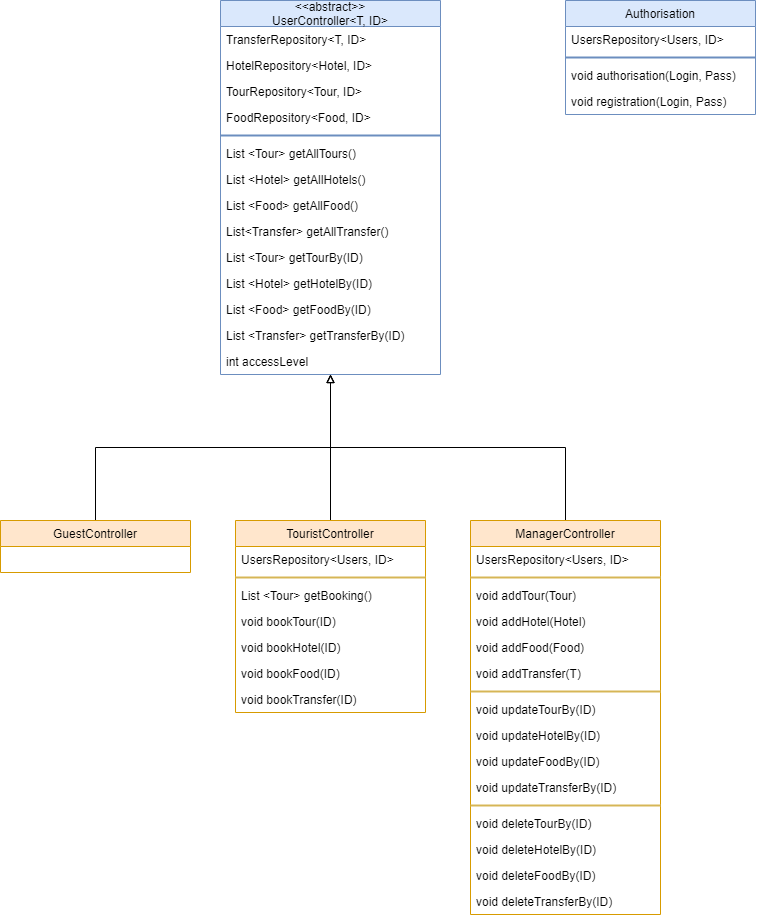

The diagram above was exported from draw.io. Its source (the exported page's mxGraphModel, read from the mxfile embedded in the PNG):
<mxGraphModel dx="2903" dy="1214" grid="1" gridSize="10" guides="1" tooltips="1" connect="1" arrows="1" fold="1" page="1" pageScale="1" pageWidth="827" pageHeight="1169" math="0" shadow="0">
  <root>
    <mxCell id="0" />
    <mxCell id="1" parent="0" />
    <mxCell id="2" value="&lt;&lt;abstract&gt;&gt;&#10;UserController&lt;T, ID&gt;" style="swimlane;fontStyle=0;childLayout=stackLayout;horizontal=1;startSize=26;fillColor=#dae8fc;horizontalStack=0;resizeParent=1;resizeParentMax=0;resizeLast=0;collapsible=1;marginBottom=0;strokeColor=#6c8ebf;" vertex="1" parent="1">
      <mxGeometry x="2010" y="1150" width="220" height="374" as="geometry">
        <mxRectangle x="520" y="1100" width="150" height="30" as="alternateBounds" />
      </mxGeometry>
    </mxCell>
    <mxCell id="3" value="TransferRepository&lt;T, ID&gt;" style="text;strokeColor=none;fillColor=none;align=left;verticalAlign=top;spacingLeft=4;spacingRight=4;overflow=hidden;rotatable=0;points=[[0,0.5],[1,0.5]];portConstraint=eastwest;" vertex="1" parent="2">
      <mxGeometry y="26" width="220" height="26" as="geometry" />
    </mxCell>
    <mxCell id="4" value="HotelRepository&lt;Hotel, ID&gt;" style="text;strokeColor=none;fillColor=none;align=left;verticalAlign=top;spacingLeft=4;spacingRight=4;overflow=hidden;rotatable=0;points=[[0,0.5],[1,0.5]];portConstraint=eastwest;" vertex="1" parent="2">
      <mxGeometry y="52" width="220" height="26" as="geometry" />
    </mxCell>
    <mxCell id="5" value="TourRepository&lt;Tour, ID&gt;" style="text;strokeColor=none;fillColor=none;align=left;verticalAlign=top;spacingLeft=4;spacingRight=4;overflow=hidden;rotatable=0;points=[[0,0.5],[1,0.5]];portConstraint=eastwest;" vertex="1" parent="2">
      <mxGeometry y="78" width="220" height="26" as="geometry" />
    </mxCell>
    <mxCell id="6" value="FoodRepository&lt;Food, ID&gt;" style="text;strokeColor=none;fillColor=none;align=left;verticalAlign=top;spacingLeft=4;spacingRight=4;overflow=hidden;rotatable=0;points=[[0,0.5],[1,0.5]];portConstraint=eastwest;" vertex="1" parent="2">
      <mxGeometry y="104" width="220" height="26" as="geometry" />
    </mxCell>
    <mxCell id="7" value="" style="line;strokeWidth=2;html=1;fillColor=#dae8fc;strokeColor=#6c8ebf;" vertex="1" parent="2">
      <mxGeometry y="130" width="220" height="10" as="geometry" />
    </mxCell>
    <mxCell id="8" value="List &lt;Tour&gt; getAllTours()" style="text;strokeColor=none;fillColor=none;align=left;verticalAlign=top;spacingLeft=4;spacingRight=4;overflow=hidden;rotatable=0;points=[[0,0.5],[1,0.5]];portConstraint=eastwest;" vertex="1" parent="2">
      <mxGeometry y="140" width="220" height="26" as="geometry" />
    </mxCell>
    <mxCell id="9" value="List &lt;Hotel&gt; getAllHotels()" style="text;strokeColor=none;fillColor=none;align=left;verticalAlign=top;spacingLeft=4;spacingRight=4;overflow=hidden;rotatable=0;points=[[0,0.5],[1,0.5]];portConstraint=eastwest;" vertex="1" parent="2">
      <mxGeometry y="166" width="220" height="26" as="geometry" />
    </mxCell>
    <mxCell id="10" value="List &lt;Food&gt; getAllFood()" style="text;strokeColor=none;fillColor=none;align=left;verticalAlign=top;spacingLeft=4;spacingRight=4;overflow=hidden;rotatable=0;points=[[0,0.5],[1,0.5]];portConstraint=eastwest;" vertex="1" parent="2">
      <mxGeometry y="192" width="220" height="26" as="geometry" />
    </mxCell>
    <mxCell id="11" value="List&lt;Transfer&gt; getAllTransfer()" style="text;strokeColor=none;fillColor=none;align=left;verticalAlign=top;spacingLeft=4;spacingRight=4;overflow=hidden;rotatable=0;points=[[0,0.5],[1,0.5]];portConstraint=eastwest;" vertex="1" parent="2">
      <mxGeometry y="218" width="220" height="26" as="geometry" />
    </mxCell>
    <mxCell id="12" value="List &lt;Tour&gt; getTourBy(ID)" style="text;strokeColor=none;fillColor=none;align=left;verticalAlign=top;spacingLeft=4;spacingRight=4;overflow=hidden;rotatable=0;points=[[0,0.5],[1,0.5]];portConstraint=eastwest;" vertex="1" parent="2">
      <mxGeometry y="244" width="220" height="26" as="geometry" />
    </mxCell>
    <mxCell id="13" value="List &lt;Hotel&gt; getHotelBy(ID)" style="text;strokeColor=none;fillColor=none;align=left;verticalAlign=top;spacingLeft=4;spacingRight=4;overflow=hidden;rotatable=0;points=[[0,0.5],[1,0.5]];portConstraint=eastwest;" vertex="1" parent="2">
      <mxGeometry y="270" width="220" height="26" as="geometry" />
    </mxCell>
    <mxCell id="14" value="List &lt;Food&gt; getFoodBy(ID)" style="text;strokeColor=none;fillColor=none;align=left;verticalAlign=top;spacingLeft=4;spacingRight=4;overflow=hidden;rotatable=0;points=[[0,0.5],[1,0.5]];portConstraint=eastwest;" vertex="1" parent="2">
      <mxGeometry y="296" width="220" height="26" as="geometry" />
    </mxCell>
    <mxCell id="15" value="List &lt;Transfer&gt; getTransferBy(ID)" style="text;strokeColor=none;fillColor=none;align=left;verticalAlign=top;spacingLeft=4;spacingRight=4;overflow=hidden;rotatable=0;points=[[0,0.5],[1,0.5]];portConstraint=eastwest;" vertex="1" parent="2">
      <mxGeometry y="322" width="220" height="26" as="geometry" />
    </mxCell>
    <mxCell id="16" value="int accessLevel" style="text;strokeColor=none;fillColor=none;align=left;verticalAlign=top;spacingLeft=4;spacingRight=4;overflow=hidden;rotatable=0;points=[[0,0.5],[1,0.5]];portConstraint=eastwest;" vertex="1" parent="2">
      <mxGeometry y="348" width="220" height="26" as="geometry" />
    </mxCell>
    <mxCell id="17" style="edgeStyle=orthogonalEdgeStyle;rounded=0;orthogonalLoop=1;jettySize=auto;html=1;exitX=0.5;exitY=0;exitDx=0;exitDy=0;endArrow=block;endFill=0;" edge="1" source="18" target="2" parent="1">
      <mxGeometry relative="1" as="geometry" />
    </mxCell>
    <mxCell id="18" value="TouristController" style="swimlane;fontStyle=0;childLayout=stackLayout;horizontal=1;startSize=26;fillColor=#ffe6cc;horizontalStack=0;resizeParent=1;resizeParentMax=0;resizeLast=0;collapsible=1;marginBottom=0;strokeColor=#d79b00;" vertex="1" parent="1">
      <mxGeometry x="2025" y="1670" width="190" height="192" as="geometry">
        <mxRectangle x="520" y="1100" width="150" height="30" as="alternateBounds" />
      </mxGeometry>
    </mxCell>
    <mxCell id="19" value="UsersRepository&lt;Users, ID&gt;" style="text;strokeColor=none;fillColor=none;align=left;verticalAlign=top;spacingLeft=4;spacingRight=4;overflow=hidden;rotatable=0;points=[[0,0.5],[1,0.5]];portConstraint=eastwest;" vertex="1" parent="18">
      <mxGeometry y="26" width="190" height="26" as="geometry" />
    </mxCell>
    <mxCell id="20" value="" style="line;strokeWidth=2;html=1;fillColor=#fff2cc;strokeColor=#d6b656;" vertex="1" parent="18">
      <mxGeometry y="52" width="190" height="10" as="geometry" />
    </mxCell>
    <mxCell id="21" value="List &lt;Tour&gt; getBooking()" style="text;strokeColor=none;fillColor=none;align=left;verticalAlign=top;spacingLeft=4;spacingRight=4;overflow=hidden;rotatable=0;points=[[0,0.5],[1,0.5]];portConstraint=eastwest;" vertex="1" parent="18">
      <mxGeometry y="62" width="190" height="26" as="geometry" />
    </mxCell>
    <mxCell id="22" value="void bookTour(ID)" style="text;strokeColor=none;fillColor=none;align=left;verticalAlign=top;spacingLeft=4;spacingRight=4;overflow=hidden;rotatable=0;points=[[0,0.5],[1,0.5]];portConstraint=eastwest;" vertex="1" parent="18">
      <mxGeometry y="88" width="190" height="26" as="geometry" />
    </mxCell>
    <mxCell id="23" value="void bookHotel(ID)" style="text;strokeColor=none;fillColor=none;align=left;verticalAlign=top;spacingLeft=4;spacingRight=4;overflow=hidden;rotatable=0;points=[[0,0.5],[1,0.5]];portConstraint=eastwest;" vertex="1" parent="18">
      <mxGeometry y="114" width="190" height="26" as="geometry" />
    </mxCell>
    <mxCell id="24" value="void bookFood(ID)" style="text;strokeColor=none;fillColor=none;align=left;verticalAlign=top;spacingLeft=4;spacingRight=4;overflow=hidden;rotatable=0;points=[[0,0.5],[1,0.5]];portConstraint=eastwest;" vertex="1" parent="18">
      <mxGeometry y="140" width="190" height="26" as="geometry" />
    </mxCell>
    <mxCell id="25" value="void bookTransfer(ID)" style="text;strokeColor=none;fillColor=none;align=left;verticalAlign=top;spacingLeft=4;spacingRight=4;overflow=hidden;rotatable=0;points=[[0,0.5],[1,0.5]];portConstraint=eastwest;" vertex="1" parent="18">
      <mxGeometry y="166" width="190" height="26" as="geometry" />
    </mxCell>
    <mxCell id="26" style="edgeStyle=orthogonalEdgeStyle;rounded=0;orthogonalLoop=1;jettySize=auto;html=1;exitX=0.5;exitY=0;exitDx=0;exitDy=0;endArrow=block;endFill=0;" edge="1" source="27" target="2" parent="1">
      <mxGeometry relative="1" as="geometry" />
    </mxCell>
    <mxCell id="27" value="ManagerController" style="swimlane;fontStyle=0;childLayout=stackLayout;horizontal=1;startSize=26;fillColor=#ffe6cc;horizontalStack=0;resizeParent=1;resizeParentMax=0;resizeLast=0;collapsible=1;marginBottom=0;strokeColor=#d79b00;" vertex="1" parent="1">
      <mxGeometry x="2260" y="1670" width="190" height="394" as="geometry">
        <mxRectangle x="520" y="1100" width="150" height="30" as="alternateBounds" />
      </mxGeometry>
    </mxCell>
    <mxCell id="28" value="UsersRepository&lt;Users, ID&gt;" style="text;strokeColor=none;fillColor=none;align=left;verticalAlign=top;spacingLeft=4;spacingRight=4;overflow=hidden;rotatable=0;points=[[0,0.5],[1,0.5]];portConstraint=eastwest;" vertex="1" parent="27">
      <mxGeometry y="26" width="190" height="26" as="geometry" />
    </mxCell>
    <mxCell id="29" value="" style="line;strokeWidth=2;html=1;fillColor=#fff2cc;strokeColor=#d6b656;" vertex="1" parent="27">
      <mxGeometry y="52" width="190" height="10" as="geometry" />
    </mxCell>
    <mxCell id="30" value="void addTour(Tour)" style="text;strokeColor=none;fillColor=none;align=left;verticalAlign=top;spacingLeft=4;spacingRight=4;overflow=hidden;rotatable=0;points=[[0,0.5],[1,0.5]];portConstraint=eastwest;" vertex="1" parent="27">
      <mxGeometry y="62" width="190" height="26" as="geometry" />
    </mxCell>
    <mxCell id="31" value="void addHotel(Hotel)" style="text;strokeColor=none;fillColor=none;align=left;verticalAlign=top;spacingLeft=4;spacingRight=4;overflow=hidden;rotatable=0;points=[[0,0.5],[1,0.5]];portConstraint=eastwest;" vertex="1" parent="27">
      <mxGeometry y="88" width="190" height="26" as="geometry" />
    </mxCell>
    <mxCell id="32" value="void addFood(Food)" style="text;strokeColor=none;fillColor=none;align=left;verticalAlign=top;spacingLeft=4;spacingRight=4;overflow=hidden;rotatable=0;points=[[0,0.5],[1,0.5]];portConstraint=eastwest;" vertex="1" parent="27">
      <mxGeometry y="114" width="190" height="26" as="geometry" />
    </mxCell>
    <mxCell id="33" value="void addTransfer(T)" style="text;strokeColor=none;fillColor=none;align=left;verticalAlign=top;spacingLeft=4;spacingRight=4;overflow=hidden;rotatable=0;points=[[0,0.5],[1,0.5]];portConstraint=eastwest;" vertex="1" parent="27">
      <mxGeometry y="140" width="190" height="26" as="geometry" />
    </mxCell>
    <mxCell id="34" value="" style="line;strokeWidth=2;html=1;fillColor=#fff2cc;strokeColor=#d6b656;" vertex="1" parent="27">
      <mxGeometry y="166" width="190" height="10" as="geometry" />
    </mxCell>
    <mxCell id="35" value="void updateTourBy(ID)" style="text;strokeColor=none;fillColor=none;align=left;verticalAlign=top;spacingLeft=4;spacingRight=4;overflow=hidden;rotatable=0;points=[[0,0.5],[1,0.5]];portConstraint=eastwest;" vertex="1" parent="27">
      <mxGeometry y="176" width="190" height="26" as="geometry" />
    </mxCell>
    <mxCell id="36" value="void updateHotelBy(ID)" style="text;strokeColor=none;fillColor=none;align=left;verticalAlign=top;spacingLeft=4;spacingRight=4;overflow=hidden;rotatable=0;points=[[0,0.5],[1,0.5]];portConstraint=eastwest;" vertex="1" parent="27">
      <mxGeometry y="202" width="190" height="26" as="geometry" />
    </mxCell>
    <mxCell id="37" value="void updateFoodBy(ID)" style="text;strokeColor=none;fillColor=none;align=left;verticalAlign=top;spacingLeft=4;spacingRight=4;overflow=hidden;rotatable=0;points=[[0,0.5],[1,0.5]];portConstraint=eastwest;" vertex="1" parent="27">
      <mxGeometry y="228" width="190" height="26" as="geometry" />
    </mxCell>
    <mxCell id="38" value="void updateTransferBy(ID)" style="text;strokeColor=none;fillColor=none;align=left;verticalAlign=top;spacingLeft=4;spacingRight=4;overflow=hidden;rotatable=0;points=[[0,0.5],[1,0.5]];portConstraint=eastwest;" vertex="1" parent="27">
      <mxGeometry y="254" width="190" height="26" as="geometry" />
    </mxCell>
    <mxCell id="39" value="" style="line;strokeWidth=2;html=1;fillColor=#fff2cc;strokeColor=#d6b656;" vertex="1" parent="27">
      <mxGeometry y="280" width="190" height="10" as="geometry" />
    </mxCell>
    <mxCell id="40" value="void deleteTourBy(ID)" style="text;strokeColor=none;fillColor=none;align=left;verticalAlign=top;spacingLeft=4;spacingRight=4;overflow=hidden;rotatable=0;points=[[0,0.5],[1,0.5]];portConstraint=eastwest;" vertex="1" parent="27">
      <mxGeometry y="290" width="190" height="26" as="geometry" />
    </mxCell>
    <mxCell id="41" value="void deleteHotelBy(ID)" style="text;strokeColor=none;fillColor=none;align=left;verticalAlign=top;spacingLeft=4;spacingRight=4;overflow=hidden;rotatable=0;points=[[0,0.5],[1,0.5]];portConstraint=eastwest;" vertex="1" parent="27">
      <mxGeometry y="316" width="190" height="26" as="geometry" />
    </mxCell>
    <mxCell id="42" value="void deleteFoodBy(ID)" style="text;strokeColor=none;fillColor=none;align=left;verticalAlign=top;spacingLeft=4;spacingRight=4;overflow=hidden;rotatable=0;points=[[0,0.5],[1,0.5]];portConstraint=eastwest;" vertex="1" parent="27">
      <mxGeometry y="342" width="190" height="26" as="geometry" />
    </mxCell>
    <mxCell id="43" value="void deleteTransferBy(ID)" style="text;strokeColor=none;fillColor=none;align=left;verticalAlign=top;spacingLeft=4;spacingRight=4;overflow=hidden;rotatable=0;points=[[0,0.5],[1,0.5]];portConstraint=eastwest;" vertex="1" parent="27">
      <mxGeometry y="368" width="190" height="26" as="geometry" />
    </mxCell>
    <mxCell id="44" style="edgeStyle=orthogonalEdgeStyle;rounded=0;orthogonalLoop=1;jettySize=auto;html=1;endArrow=block;endFill=0;exitX=0.5;exitY=0;exitDx=0;exitDy=0;" edge="1" source="45" target="2" parent="1">
      <mxGeometry relative="1" as="geometry" />
    </mxCell>
    <mxCell id="45" value="GuestController" style="swimlane;fontStyle=0;childLayout=stackLayout;horizontal=1;startSize=26;fillColor=#ffe6cc;horizontalStack=0;resizeParent=1;resizeParentMax=0;resizeLast=0;collapsible=1;marginBottom=0;strokeColor=#d79b00;" vertex="1" parent="1">
      <mxGeometry x="1790" y="1670" width="190" height="52" as="geometry">
        <mxRectangle x="520" y="1100" width="150" height="30" as="alternateBounds" />
      </mxGeometry>
    </mxCell>
    <mxCell id="46" value="Authorisation" style="swimlane;fontStyle=0;childLayout=stackLayout;horizontal=1;startSize=26;fillColor=#dae8fc;horizontalStack=0;resizeParent=1;resizeParentMax=0;resizeLast=0;collapsible=1;marginBottom=0;strokeColor=#6c8ebf;" vertex="1" parent="1">
      <mxGeometry x="2355" y="1150" width="190" height="114" as="geometry">
        <mxRectangle x="520" y="1100" width="150" height="30" as="alternateBounds" />
      </mxGeometry>
    </mxCell>
    <mxCell id="47" value="UsersRepository&lt;Users, ID&gt;" style="text;strokeColor=none;fillColor=none;align=left;verticalAlign=top;spacingLeft=4;spacingRight=4;overflow=hidden;rotatable=0;points=[[0,0.5],[1,0.5]];portConstraint=eastwest;" vertex="1" parent="46">
      <mxGeometry y="26" width="190" height="26" as="geometry" />
    </mxCell>
    <mxCell id="48" value="" style="line;strokeWidth=2;html=1;fillColor=#dae8fc;strokeColor=#6c8ebf;" vertex="1" parent="46">
      <mxGeometry y="52" width="190" height="10" as="geometry" />
    </mxCell>
    <mxCell id="49" value="void authorisation(Login, Pass)" style="text;strokeColor=none;fillColor=none;align=left;verticalAlign=top;spacingLeft=4;spacingRight=4;overflow=hidden;rotatable=0;points=[[0,0.5],[1,0.5]];portConstraint=eastwest;" vertex="1" parent="46">
      <mxGeometry y="62" width="190" height="26" as="geometry" />
    </mxCell>
    <mxCell id="50" value="void registration(Login, Pass)" style="text;strokeColor=none;fillColor=none;align=left;verticalAlign=top;spacingLeft=4;spacingRight=4;overflow=hidden;rotatable=0;points=[[0,0.5],[1,0.5]];portConstraint=eastwest;" vertex="1" parent="46">
      <mxGeometry y="88" width="190" height="26" as="geometry" />
    </mxCell>
  </root>
</mxGraphModel>